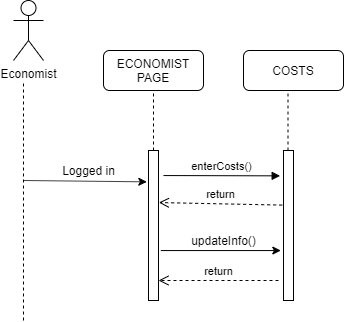

The diagram above was exported from draw.io. Its source (the exported page's mxGraphModel, read from the mxfile embedded in the PNG):
<mxGraphModel dx="782" dy="469" grid="1" gridSize="10" guides="1" tooltips="1" connect="1" arrows="1" fold="1" page="1" pageScale="1" pageWidth="850" pageHeight="1100" math="0" shadow="0">
  <root>
    <mxCell id="0" />
    <mxCell id="1" parent="0" />
    <mxCell id="oiZXcsI-o-NibJAtJ5oW-1" value="Economist" style="shape=umlActor;verticalLabelPosition=bottom;labelBackgroundColor=#ffffff;verticalAlign=top;html=1;outlineConnect=0;" parent="1" vertex="1">
      <mxGeometry x="80" y="130" width="30" height="60" as="geometry" />
    </mxCell>
    <mxCell id="oiZXcsI-o-NibJAtJ5oW-5" style="edgeStyle=orthogonalEdgeStyle;rounded=0;orthogonalLoop=1;jettySize=auto;html=1;exitX=0.5;exitY=1;exitDx=0;exitDy=0;exitPerimeter=0;" parent="1" edge="1">
      <mxGeometry relative="1" as="geometry">
        <mxPoint x="360" y="170" as="sourcePoint" />
        <mxPoint x="360" y="170" as="targetPoint" />
      </mxGeometry>
    </mxCell>
    <mxCell id="oiZXcsI-o-NibJAtJ5oW-8" value="ECONOMIST PAGE" style="rounded=1;whiteSpace=wrap;html=1;" parent="1" vertex="1">
      <mxGeometry x="170" y="180" width="100" height="40" as="geometry" />
    </mxCell>
    <mxCell id="oiZXcsI-o-NibJAtJ5oW-9" value="COSTS" style="rounded=1;whiteSpace=wrap;html=1;" parent="1" vertex="1">
      <mxGeometry x="310" y="180" width="100" height="40" as="geometry" />
    </mxCell>
    <mxCell id="oiZXcsI-o-NibJAtJ5oW-11" value="" style="endArrow=none;dashed=1;html=1;" parent="1" edge="1">
      <mxGeometry width="50" height="50" relative="1" as="geometry">
        <mxPoint x="90" y="450" as="sourcePoint" />
        <mxPoint x="90" y="210" as="targetPoint" />
        <Array as="points" />
      </mxGeometry>
    </mxCell>
    <mxCell id="oiZXcsI-o-NibJAtJ5oW-12" value="" style="endArrow=none;dashed=1;html=1;" parent="1" edge="1">
      <mxGeometry width="50" height="50" relative="1" as="geometry">
        <mxPoint x="220" y="280" as="sourcePoint" />
        <mxPoint x="220" y="220" as="targetPoint" />
      </mxGeometry>
    </mxCell>
    <mxCell id="oiZXcsI-o-NibJAtJ5oW-14" value="" style="endArrow=classic;html=1;entryX=-0.167;entryY=0.209;entryDx=0;entryDy=0;entryPerimeter=0;" parent="1" target="oiZXcsI-o-NibJAtJ5oW-16" edge="1">
      <mxGeometry width="50" height="50" relative="1" as="geometry">
        <mxPoint x="90" y="310" as="sourcePoint" />
        <mxPoint x="220" y="310" as="targetPoint" />
      </mxGeometry>
    </mxCell>
    <mxCell id="oiZXcsI-o-NibJAtJ5oW-15" value="Logged in" style="text;html=1;align=center;verticalAlign=middle;resizable=0;points=[];autosize=1;" parent="1" vertex="1">
      <mxGeometry x="120" y="290" width="70" height="20" as="geometry" />
    </mxCell>
    <mxCell id="drqAL4yjk7gQNExQA8qS-4" value="" style="edgeStyle=orthogonalEdgeStyle;rounded=0;orthogonalLoop=1;jettySize=auto;html=1;entryX=-0.267;entryY=0.667;entryDx=0;entryDy=0;entryPerimeter=0;exitX=1.233;exitY=0.667;exitDx=0;exitDy=0;exitPerimeter=0;" edge="1" parent="1" source="oiZXcsI-o-NibJAtJ5oW-16" target="drqAL4yjk7gQNExQA8qS-1">
      <mxGeometry relative="1" as="geometry">
        <mxPoint x="305" y="355" as="targetPoint" />
      </mxGeometry>
    </mxCell>
    <mxCell id="oiZXcsI-o-NibJAtJ5oW-16" value="" style="html=1;points=[];perimeter=orthogonalPerimeter;" parent="1" vertex="1">
      <mxGeometry x="215" y="280" width="10" height="150" as="geometry" />
    </mxCell>
    <mxCell id="oiZXcsI-o-NibJAtJ5oW-17" value="enterCosts()" style="html=1;verticalAlign=bottom;endArrow=block;exitX=1.5;exitY=0.167;exitDx=0;exitDy=0;exitPerimeter=0;entryX=-0.333;entryY=0.169;entryDx=0;entryDy=0;entryPerimeter=0;" parent="1" target="drqAL4yjk7gQNExQA8qS-1" edge="1" source="oiZXcsI-o-NibJAtJ5oW-16">
      <mxGeometry relative="1" as="geometry">
        <mxPoint x="370" y="305" as="sourcePoint" />
        <mxPoint x="330" y="305" as="targetPoint" />
      </mxGeometry>
    </mxCell>
    <mxCell id="oiZXcsI-o-NibJAtJ5oW-18" value="return" style="html=1;verticalAlign=bottom;endArrow=open;dashed=1;endSize=8;entryX=1.033;entryY=0.347;entryDx=0;entryDy=0;entryPerimeter=0;exitX=-0.133;exitY=0.364;exitDx=0;exitDy=0;exitPerimeter=0;" parent="1" source="drqAL4yjk7gQNExQA8qS-1" edge="1" target="oiZXcsI-o-NibJAtJ5oW-16">
      <mxGeometry relative="1" as="geometry">
        <mxPoint x="240" y="370" as="targetPoint" />
        <mxPoint x="320" y="348" as="sourcePoint" />
      </mxGeometry>
    </mxCell>
    <mxCell id="drqAL4yjk7gQNExQA8qS-1" value="" style="html=1;points=[];perimeter=orthogonalPerimeter;" vertex="1" parent="1">
      <mxGeometry x="350" y="280" width="10" height="150" as="geometry" />
    </mxCell>
    <mxCell id="drqAL4yjk7gQNExQA8qS-2" value="" style="endArrow=none;dashed=1;html=1;" edge="1" parent="1">
      <mxGeometry width="50" height="50" relative="1" as="geometry">
        <mxPoint x="354.5" y="280" as="sourcePoint" />
        <mxPoint x="354.5" y="220" as="targetPoint" />
      </mxGeometry>
    </mxCell>
    <mxCell id="drqAL4yjk7gQNExQA8qS-5" value="updateInfo()" style="text;html=1;align=center;verticalAlign=middle;resizable=0;points=[];autosize=1;" vertex="1" parent="1">
      <mxGeometry x="250" y="360" width="80" height="20" as="geometry" />
    </mxCell>
    <mxCell id="drqAL4yjk7gQNExQA8qS-6" value="return" style="html=1;verticalAlign=bottom;endArrow=open;dashed=1;endSize=8;" edge="1" parent="1">
      <mxGeometry relative="1" as="geometry">
        <mxPoint x="345" y="410" as="sourcePoint" />
        <mxPoint x="225" y="410" as="targetPoint" />
      </mxGeometry>
    </mxCell>
  </root>
</mxGraphModel>